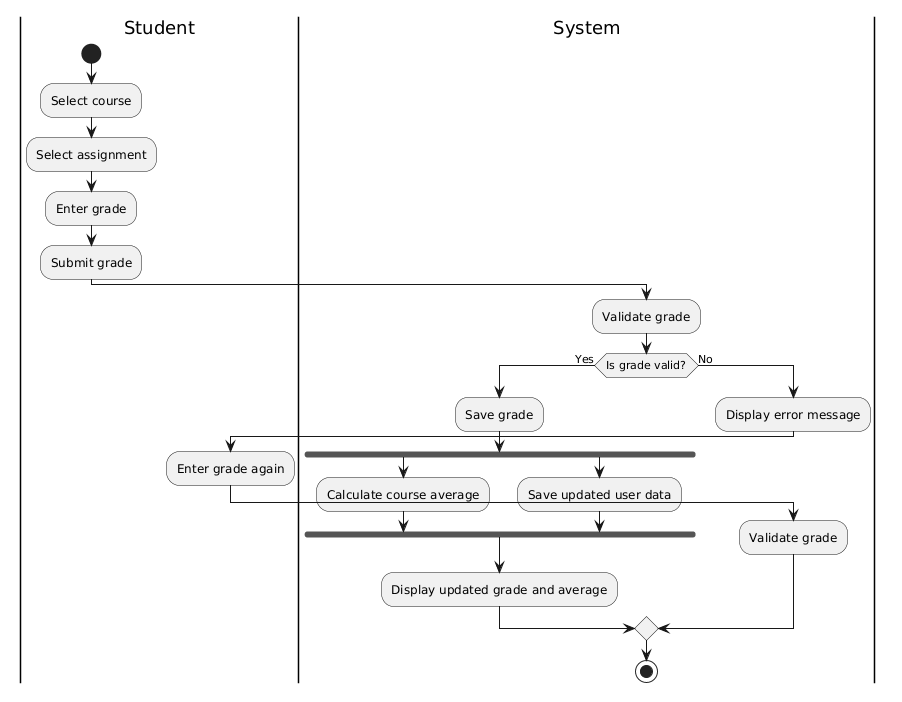

The diagram above was rendered by PlantUML. Its source (embedded in the PNG):
@startuml
|Student|

start

:Select course;
:Select assignment;
:Enter grade;
:Submit grade;

|System|

:Validate grade;

if (Is grade valid?) then (Yes)

    :Save grade;

    fork
        :Calculate course average;
    fork again
        :Save updated user data;
    end fork

    :Display updated grade and average;

else (No)

    :Display error message;

    |Student|
    :Enter grade again;

    |System|
    :Validate grade;

endif

stop
@enduml